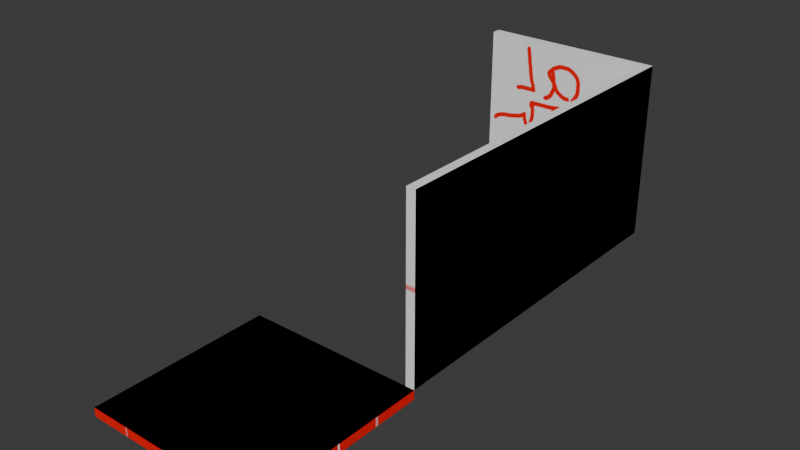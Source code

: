 # Source: TileMap.blend  (saved by Blender 4.1.24; exported with 4.5.12 LTS)
import bpy
from mathutils import Matrix  # noqa: F401  (used for matrix-valued properties, if any)

bpy.ops.wm.read_factory_settings(use_empty=True)
scene = bpy.context.scene
scene.name = 'Scene'

# ---- collections
col_collection = bpy.data.collections.new('Collection'); scene.collection.children.link(col_collection)

# ---- images (referenced by path relative to the original .blend; pixels are not part of the script)
import os
ASSET_DIR = os.environ.get("B2B_ASSET_DIR", "")  # directory of the original .blend (textures are referenced by path, not embedded)
HERE = os.path.dirname(os.path.abspath(__file__))  # packed textures are extracted next to this script under _unpacked/

def load_image(name, relpath, width, height, colorspace="sRGB"):
    """Load a texture the original file referenced (path relative to the .blend, or extracted next to this script)."""
    p = next((c for c in (os.path.join(HERE, relpath), os.path.join(ASSET_DIR, relpath)) if relpath and os.path.exists(c)), "")
    if p:
        img = bpy.data.images.load(p, check_existing=True)
        img.name = name
    else:  # same state as the original file: an image datablock whose file is absent (Cycles renders it pink)
        img = bpy.data.images.new(name, width, height)
        img.source = "FILE"
        img.filepath = "//" + (relpath or name)
    img.colorspace_settings.name = colorspace
    return img
img_floor = load_image('Floor', '_unpacked/Floor.5e8409a8.png', 1024, 1024, 'sRGB')
img_wall = load_image('Wall', '_unpacked/Wall.20e11608.png', 1024, 1024, 'sRGB')
img_wall_002 = load_image('Wall.002', '', 1024, 1024, 'sRGB')

# ---- materials (node trees are filled in below, after node groups)
mat_floor = bpy.data.materials.new('Floor')
mat_floor.use_transparent_shadow = False
mat_wall = bpy.data.materials.new('Wall')
mat_wall.use_transparent_shadow = False
mat_floor_001 = bpy.data.materials.new('Floor.001')
mat_floor_001.use_transparent_shadow = False
mat_wall_001 = bpy.data.materials.new('Wall.001')
mat_wall_001.use_transparent_shadow = False
mat_wall_002 = bpy.data.materials.new('Wall.002')
mat_wall_002.use_transparent_shadow = False

# ---- material node trees
mat_floor.use_nodes = True; mat_floor.node_tree.nodes.clear()
_N = mat_floor.node_tree.nodes; _L = mat_floor.node_tree.links
n0 = _N.new('ShaderNodeBsdfPrincipled'); n0.name = 'Principled BSDF'; n0.location = (10, 300)
n1 = _N.new('ShaderNodeOutputMaterial'); n1.name = 'Material Output'; n1.location = (300, 300)
n2 = _N.new('ShaderNodeTexImage'); n2.name = 'Image Texture'; n2.location = (-280, 275)
n2.image = img_floor
_L.new(n0.outputs[0], n1.inputs[0])
_L.new(n2.outputs[0], n0.inputs[0])
n1.is_active_output = True
mat_wall.use_nodes = True; mat_wall.node_tree.nodes.clear()
_N = mat_wall.node_tree.nodes; _L = mat_wall.node_tree.links
n0 = _N.new('ShaderNodeBsdfPrincipled'); n0.name = 'Principled BSDF'; n0.location = (10, 300)
n1 = _N.new('ShaderNodeOutputMaterial'); n1.name = 'Material Output'; n1.location = (300, 300)
n2 = _N.new('ShaderNodeTexImage'); n2.name = 'Image Texture'; n2.location = (-280, 275)
n2.image = img_wall
_L.new(n0.outputs[0], n1.inputs[0])
_L.new(n2.outputs[0], n0.inputs[0])
n1.is_active_output = True
mat_floor_001.use_nodes = True; mat_floor_001.node_tree.nodes.clear()
_N = mat_floor_001.node_tree.nodes; _L = mat_floor_001.node_tree.links
n0 = _N.new('ShaderNodeBsdfPrincipled'); n0.name = 'Principled BSDF'; n0.location = (10, 300)
n1 = _N.new('ShaderNodeOutputMaterial'); n1.name = 'Material Output'; n1.location = (300, 300)
n2 = _N.new('ShaderNodeTexImage'); n2.name = 'Image Texture'; n2.location = (-280, 275)
n2.image = img_floor
_L.new(n0.outputs[0], n1.inputs[0])
_L.new(n2.outputs[0], n0.inputs[0])
n1.is_active_output = True
mat_wall_001.use_nodes = True; mat_wall_001.node_tree.nodes.clear()
_N = mat_wall_001.node_tree.nodes; _L = mat_wall_001.node_tree.links
n0 = _N.new('ShaderNodeBsdfPrincipled'); n0.name = 'Principled BSDF'; n0.location = (10, 300)
n1 = _N.new('ShaderNodeOutputMaterial'); n1.name = 'Material Output'; n1.location = (300, 300)
n2 = _N.new('ShaderNodeTexImage'); n2.name = 'Image Texture'; n2.location = (-280, 275)
n2.image = img_wall
_L.new(n0.outputs[0], n1.inputs[0])
_L.new(n2.outputs[0], n0.inputs[0])
n1.is_active_output = True
mat_wall_002.use_nodes = True; mat_wall_002.node_tree.nodes.clear()
_N = mat_wall_002.node_tree.nodes; _L = mat_wall_002.node_tree.links
n0 = _N.new('ShaderNodeBsdfPrincipled'); n0.name = 'Principled BSDF'; n0.location = (10, 300)
n1 = _N.new('ShaderNodeOutputMaterial'); n1.name = 'Material Output'; n1.location = (300, 300)
n2 = _N.new('ShaderNodeTexImage'); n2.name = 'Image Texture'; n2.location = (-280, 275)
n2.image = img_wall_002
_L.new(n0.outputs[0], n1.inputs[0])
_L.new(n2.outputs[0], n0.inputs[0])
n1.is_active_output = True

# ---- world
world_world = bpy.data.worlds.new('World'); scene.world = world_world
world_world.use_nodes = True; world_world.node_tree.nodes.clear()
_N = world_world.node_tree.nodes; _L = world_world.node_tree.links
n0 = _N.new('ShaderNodeOutputWorld'); n0.name = 'World Output'; n0.location = (300, 300)
n1 = _N.new('ShaderNodeBackground'); n1.name = 'Background'; n1.location = (10, 300)
n1.inputs[0].default_value = (0.05088, 0.05088, 0.05088, 1.0)
_L.new(n1.outputs[0], n0.inputs[0])
n0.is_active_output = True
world_world.color = (0.05088, 0.05088, 0.05088)
world_world.use_sun_shadow = False
world_world.sun_shadow_jitter_overblur = 0.0

# ---- meshes
me_plane = bpy.data.meshes.new('Plane')
me_plane.from_pydata([(-1.0, -1.0, 0.0), (1.0, -1.0, 0.0), (-1.0, 1.0, 0.0), (1.0, 1.0, 0.0)], [], [(0, 1, 3, 2)])
_uv = me_plane.uv_layers.new(name='UVMap')
_uv.uv.foreach_set('vector', [0.0, 0.0, 1.0, 0.0, 1.0, 1.0, 0.0, 1.0])
me_plane.materials.append(mat_floor)
me_plane.update()
me_plane_001 = bpy.data.meshes.new('Plane.001')
me_plane_001.from_pydata([(1.0, -1.0, 2.0), (1.0, -1.0, 0.0), (1.0, 1.0, 2.0), (1.0, 1.0, 0.0)], [], [(0, 1, 3, 2)])
_uv = me_plane_001.uv_layers.new(name='UVMap')
_uv.uv.foreach_set('vector', [0.0, 0.0, 1.0, 0.0, 1.0, 1.0, 0.0, 1.0])
me_plane_001.materials.append(mat_wall)
me_plane_001.update()
me_plane_002 = bpy.data.meshes.new('Plane.002')
me_plane_002.from_pydata([(1.0, -1.0, 2.0), (1.0, -1.0, 0.0), (1.0, 1.0, 2.0), (1.0, 1.0, 0.0), (-1.0, 1.0, 2.0), (-1.0, 1.0, 0.0)], [], [(0, 1, 3, 2), (4, 2, 3, 5)])
_uv = me_plane_002.uv_layers.new(name='UVMap')
_uv.uv.foreach_set('vector', [9.996e-05, 0.0001003, 0.9999, 0.0001, 0.9999, 0.9999, 0.0001001, 0.9999, 0.0001001, 0.9999, 9.996e-05, 0.0001001, 0.9999, 0.0001, 0.9999, 0.9999])
me_plane_002.materials.append(mat_wall)
me_plane_002.update()
me_plane_003 = bpy.data.meshes.new('Plane.003')
me_plane_003.from_pydata([(-1.0, -1.0, 0.0), (1.0, -1.0, 0.0), (-1.0, 1.0, 0.0), (1.0, 1.0, 0.0)], [], [(0, 1, 3, 2)])
_uv = me_plane_003.uv_layers.new(name='UVMap')
_uv.uv.foreach_set('vector', [0.0, 0.0, 1.0, 0.0, 1.0, 1.0, 0.0, 1.0])
me_plane_003.materials.append(mat_floor_001)
me_plane_003.update()
me_plane_004 = bpy.data.meshes.new('Plane.004')
me_plane_004.from_pydata([(1.0, -1.0, 2.0), (1.0, -1.0, 0.0), (1.0, 1.0, 2.0), (1.0, 1.0, 0.0)], [], [(0, 1, 3, 2)])
_uv = me_plane_004.uv_layers.new(name='UVMap')
_uv.uv.foreach_set('vector', [0.0, 0.0, 1.0, 0.0, 1.0, 1.0, 0.0, 1.0])
me_plane_004.materials.append(mat_wall_001)
me_plane_004.update()
me_plane_005 = bpy.data.meshes.new('Plane.005')
me_plane_005.from_pydata([(1.0, -1.0, 2.0), (1.0, -1.0, 0.0), (1.0, 1.0, 2.0), (1.0, 1.0, 0.0), (-1.0, 1.0, 2.0), (-1.0, 1.0, 0.0)], [], [(0, 1, 3, 2), (2, 3, 5, 4)])
_uv = me_plane_005.uv_layers.new(name='UVMap')
_uv.uv.foreach_set('vector', [9.996e-05, 0.0001003, 0.9999, 0.0001, 0.9999, 0.9999, 0.0001001, 0.9999, 9.996e-05, 0.0001001, 0.9999, 9.996e-05, 0.9999, 0.9999, 0.0001, 0.9999])
me_plane_005.materials.append(mat_wall_002)
me_plane_005.update()

# ---- objects
ob_floor = bpy.data.objects.new('Floor', me_plane)
ob_wall = bpy.data.objects.new('Wall', me_plane_001)
ob_wallcorner = bpy.data.objects.new('WallCorner', me_plane_002)
ob_floor_colonly = bpy.data.objects.new('Floor-colonly', me_plane_003)
ob_wall_colonly = bpy.data.objects.new('Wall-colonly', me_plane_004)
ob_wallcorner_colonly = bpy.data.objects.new('WallCorner-colonly', me_plane_005)

# ---- transforms, parenting, visibility, modifiers, constraints
ob_floor.location = (0.0, -3.0, 0.0)
_m = ob_floor.modifiers.new('Solidify', 'SOLIDIFY')
_m.thickness = 0.1
ob_wall.location = (0.0, -1.0, 0.0)
_m = ob_wall.modifiers.new('Solidify', 'SOLIDIFY')
_m.thickness = 0.1
ob_wallcorner.location = (0.0, 1.0, 0.0)
_m = ob_wallcorner.modifiers.new('Solidify', 'SOLIDIFY')
_m.thickness = 0.1
ob_floor_colonly.parent = ob_floor
ob_floor_colonly.matrix_parent_inverse = Matrix(((1.0, -0.0, -0.0, -0.0), (-0.0, 1.0, 0.0, 3.0), (-0.0, -0.0, 1.0, -0.0), (-0.0, 0.0, -0.0, 1.0)))
ob_floor_colonly.location = (0.0, -3.0, 0.0)
ob_wall_colonly.parent = ob_wall
ob_wall_colonly.matrix_parent_inverse = Matrix(((1.0, -0.0, -0.0, -0.0), (-0.0, 1.0, 0.0, 1.0), (-0.0, -0.0, 1.0, -0.0), (-0.0, 0.0, -0.0, 1.0)))
ob_wall_colonly.location = (0.0, -1.0, 0.0)
ob_wallcorner_colonly.parent = ob_wallcorner
ob_wallcorner_colonly.matrix_parent_inverse = Matrix(((1.0, -0.0, 0.0, -0.0), (-0.0, 1.0, -0.0, -1.0), (0.0, -0.0, 1.0, -0.0), (-0.0, 0.0, -0.0, 1.0)))
ob_wallcorner_colonly.location = (0.0, 1.0, 0.0)

# ---- collection membership
col_collection.objects.link(ob_floor)
col_collection.objects.link(ob_wall)
col_collection.objects.link(ob_wallcorner)
col_collection.objects.link(ob_floor_colonly)
col_collection.objects.link(ob_wall_colonly)
col_collection.objects.link(ob_wallcorner_colonly)

# ---- scene / render settings (as saved in the file)
scene.frame_start = 1; scene.frame_end = 250; scene.frame_set(1)
scene.render.engine = 'BLENDER_EEVEE_NEXT'
scene.cycles.sampling_pattern = 'TABULATED_SOBOL'
scene.eevee.ray_tracing_options.trace_max_roughness = 0.0
bpy.context.view_layer.update()

# ---- added for rendering (the .blend has no active camera and no usable light): camera, sun
cam_auto = bpy.data.cameras.new('AutoCamera')
cam_auto.lens = 50.0
cam_auto.sensor_width = 36.0
cam_auto.clip_end = 1000.0
ob_auto_camera = bpy.data.objects.new('AutoCamera', cam_auto)
scene.collection.objects.link(ob_auto_camera)
ob_auto_camera.location = (6.16577, -8.39893, 5.88262)
ob_auto_camera.rotation_euler = (1.09748, -7.21219e-08, 0.694738)
scene.camera = ob_auto_camera
light_auto_sun = bpy.data.lights.new('AutoSun', 'SUN')
light_auto_sun.energy = 3.0
light_auto_sun.angle = 0.0523599
ob_auto_sun = bpy.data.objects.new('AutoSun', light_auto_sun)
scene.collection.objects.link(ob_auto_sun)
ob_auto_sun.rotation_euler = (0.872665, 0.174533, 0.523599)
bpy.context.view_layer.update()
